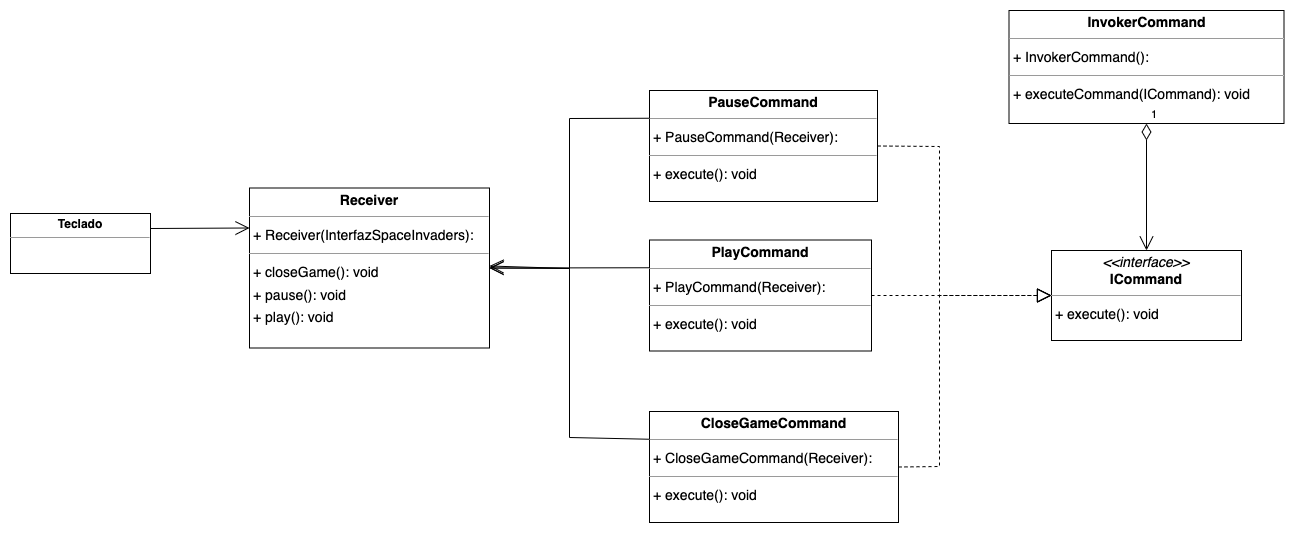

The diagram above was exported from draw.io. Its source (the exported page's mxGraphModel, read from the mxfile embedded in the PNG):
<mxGraphModel dx="2515" dy="2020" grid="1" gridSize="10" guides="1" tooltips="1" connect="1" arrows="1" fold="1" page="1" pageScale="1" pageWidth="850" pageHeight="1100" math="0" shadow="0">
  <root>
    <mxCell id="0" />
    <mxCell id="1" parent="0" />
    <mxCell id="2" value="&lt;p style=&quot;margin:0px;margin-top:4px;text-align:center;&quot;&gt;&lt;b&gt;CloseGameCommand&lt;/b&gt;&lt;/p&gt;&lt;hr size=&quot;1&quot;/&gt;&lt;p style=&quot;margin:0 0 0 4px;line-height:1.6;&quot;&gt;+ CloseGameCommand(Receiver): &lt;/p&gt;&lt;hr size=&quot;1&quot;/&gt;&lt;p style=&quot;margin:0 0 0 4px;line-height:1.6;&quot;&gt;+ execute(): void&lt;/p&gt;" style="verticalAlign=top;align=left;overflow=fill;fontSize=14;fontFamily=Helvetica;html=1;rounded=0;shadow=0;comic=0;labelBackgroundColor=none;strokeWidth=1;" vertex="1" parent="1">
      <mxGeometry x="40" y="-529" width="249" height="111" as="geometry" />
    </mxCell>
    <mxCell id="3" value="&lt;p style=&quot;margin:0px;margin-top:4px;text-align:center;&quot;&gt;&lt;i&gt;&amp;lt;&amp;lt;interface&amp;gt;&amp;gt;&lt;/i&gt;&lt;br/&gt;&lt;b&gt;ICommand&lt;/b&gt;&lt;/p&gt;&lt;hr size=&quot;1&quot;/&gt;&lt;p style=&quot;margin:0 0 0 4px;line-height:1.6;&quot;&gt;+ execute(): void&lt;/p&gt;" style="verticalAlign=top;align=left;overflow=fill;fontSize=14;fontFamily=Helvetica;html=1;rounded=0;shadow=0;comic=0;labelBackgroundColor=none;strokeWidth=1;" vertex="1" parent="1">
      <mxGeometry x="442" y="-690" width="190" height="90" as="geometry" />
    </mxCell>
    <mxCell id="4" value="&lt;p style=&quot;margin:0px;margin-top:4px;text-align:center;&quot;&gt;&lt;b&gt;InvokerCommand&lt;/b&gt;&lt;/p&gt;&lt;hr size=&quot;1&quot;/&gt;&lt;p style=&quot;margin:0 0 0 4px;line-height:1.6;&quot;&gt;+ InvokerCommand(): &lt;/p&gt;&lt;hr size=&quot;1&quot;/&gt;&lt;p style=&quot;margin:0 0 0 4px;line-height:1.6;&quot;&gt;+ executeCommand(ICommand): void&lt;/p&gt;" style="verticalAlign=top;align=left;overflow=fill;fontSize=14;fontFamily=Helvetica;html=1;rounded=0;shadow=0;comic=0;labelBackgroundColor=none;strokeWidth=1;" vertex="1" parent="1">
      <mxGeometry x="399.5" y="-930" width="275" height="113" as="geometry" />
    </mxCell>
    <mxCell id="5" value="&lt;p style=&quot;margin:0px;margin-top:4px;text-align:center;&quot;&gt;&lt;b&gt;PauseCommand&lt;/b&gt;&lt;/p&gt;&lt;hr size=&quot;1&quot;/&gt;&lt;p style=&quot;margin:0 0 0 4px;line-height:1.6;&quot;&gt;+ PauseCommand(Receiver): &lt;/p&gt;&lt;hr size=&quot;1&quot;/&gt;&lt;p style=&quot;margin:0 0 0 4px;line-height:1.6;&quot;&gt;+ execute(): void&lt;/p&gt;" style="verticalAlign=top;align=left;overflow=fill;fontSize=14;fontFamily=Helvetica;html=1;rounded=0;shadow=0;comic=0;labelBackgroundColor=none;strokeWidth=1;" vertex="1" parent="1">
      <mxGeometry x="40" y="-850" width="228" height="111" as="geometry" />
    </mxCell>
    <mxCell id="6" value="&lt;p style=&quot;margin:0px;margin-top:4px;text-align:center;&quot;&gt;&lt;b&gt;PlayCommand&lt;/b&gt;&lt;/p&gt;&lt;hr size=&quot;1&quot;/&gt;&lt;p style=&quot;margin:0 0 0 4px;line-height:1.6;&quot;&gt;+ PlayCommand(Receiver): &lt;/p&gt;&lt;hr size=&quot;1&quot;/&gt;&lt;p style=&quot;margin:0 0 0 4px;line-height:1.6;&quot;&gt;+ execute(): void&lt;/p&gt;" style="verticalAlign=top;align=left;overflow=fill;fontSize=14;fontFamily=Helvetica;html=1;rounded=0;shadow=0;comic=0;labelBackgroundColor=none;strokeWidth=1;" vertex="1" parent="1">
      <mxGeometry x="40" y="-700.5" width="222" height="111" as="geometry" />
    </mxCell>
    <mxCell id="7" value="&lt;p style=&quot;margin:0px;margin-top:4px;text-align:center;&quot;&gt;&lt;b&gt;Receiver&lt;/b&gt;&lt;/p&gt;&lt;hr size=&quot;1&quot;/&gt;&lt;p style=&quot;margin:0 0 0 4px;line-height:1.6;&quot;&gt;+ Receiver(InterfazSpaceInvaders): &lt;/p&gt;&lt;hr size=&quot;1&quot;/&gt;&lt;p style=&quot;margin:0 0 0 4px;line-height:1.6;&quot;&gt;+ closeGame(): void&lt;br/&gt;+ pause(): void&lt;br/&gt;+ play(): void&lt;/p&gt;" style="verticalAlign=top;align=left;overflow=fill;fontSize=14;fontFamily=Helvetica;html=1;rounded=0;shadow=0;comic=0;labelBackgroundColor=none;strokeWidth=1;" vertex="1" parent="1">
      <mxGeometry x="-360" y="-752.5" width="240" height="160" as="geometry" />
    </mxCell>
    <mxCell id="8" value="" style="endArrow=block;dashed=1;endFill=0;endSize=12;html=1;rounded=0;exitX=1;exitY=0.5;exitDx=0;exitDy=0;entryX=0;entryY=0.5;entryDx=0;entryDy=0;" edge="1" source="5" target="3" parent="1">
      <mxGeometry width="160" relative="1" as="geometry">
        <mxPoint x="440" y="-450" as="sourcePoint" />
        <mxPoint x="600" y="-450" as="targetPoint" />
        <Array as="points">
          <mxPoint x="330" y="-794" />
          <mxPoint x="330" y="-645" />
        </Array>
      </mxGeometry>
    </mxCell>
    <mxCell id="9" value="" style="endArrow=block;dashed=1;endFill=0;endSize=12;html=1;rounded=0;exitX=1;exitY=0.5;exitDx=0;exitDy=0;entryX=0;entryY=0.5;entryDx=0;entryDy=0;" edge="1" source="2" target="3" parent="1">
      <mxGeometry width="160" relative="1" as="geometry">
        <mxPoint x="254" y="-540" as="sourcePoint" />
        <mxPoint x="547" y="-650" as="targetPoint" />
        <Array as="points">
          <mxPoint x="330" y="-474" />
          <mxPoint x="330" y="-645" />
        </Array>
      </mxGeometry>
    </mxCell>
    <mxCell id="10" value="" style="endArrow=block;dashed=1;endFill=0;endSize=12;html=1;rounded=0;exitX=1;exitY=0.5;exitDx=0;exitDy=0;entryX=0;entryY=0.5;entryDx=0;entryDy=0;" edge="1" source="6" target="3" parent="1">
      <mxGeometry width="160" relative="1" as="geometry">
        <mxPoint x="834" y="-540" as="sourcePoint" />
        <mxPoint x="547" y="-650" as="targetPoint" />
        <Array as="points" />
      </mxGeometry>
    </mxCell>
    <mxCell id="11" value="&lt;p style=&quot;margin:0px;margin-top:4px;text-align:center;&quot;&gt;&lt;b&gt;Teclado&lt;/b&gt;&lt;/p&gt;&lt;hr size=&quot;1&quot;&gt;&lt;div style=&quot;height:2px;&quot;&gt;&lt;/div&gt;" style="verticalAlign=top;align=left;overflow=fill;fontSize=12;fontFamily=Helvetica;html=1;whiteSpace=wrap;" vertex="1" parent="1">
      <mxGeometry x="-599" y="-727" width="140" height="60" as="geometry" />
    </mxCell>
    <mxCell id="12" value="1" style="endArrow=open;html=1;endSize=12;startArrow=diamondThin;startSize=14;startFill=0;edgeStyle=orthogonalEdgeStyle;align=left;verticalAlign=bottom;rounded=0;exitX=0.5;exitY=1;exitDx=0;exitDy=0;entryX=0.5;entryY=0;entryDx=0;entryDy=0;" edge="1" source="4" target="3" parent="1">
      <mxGeometry x="-1" y="3" relative="1" as="geometry">
        <mxPoint x="80" y="-600" as="sourcePoint" />
        <mxPoint x="240" y="-600" as="targetPoint" />
      </mxGeometry>
    </mxCell>
    <mxCell id="13" value="" style="endArrow=open;endFill=1;endSize=12;html=1;rounded=0;entryX=1;entryY=0.5;entryDx=0;entryDy=0;exitX=0;exitY=0.25;exitDx=0;exitDy=0;" edge="1" source="5" target="7" parent="1">
      <mxGeometry width="160" relative="1" as="geometry">
        <mxPoint x="10" y="-700" as="sourcePoint" />
        <mxPoint x="170" y="-700" as="targetPoint" />
        <Array as="points">
          <mxPoint x="-40" y="-822" />
          <mxPoint x="-40" y="-672" />
        </Array>
      </mxGeometry>
    </mxCell>
    <mxCell id="14" value="" style="endArrow=open;endFill=1;endSize=12;html=1;rounded=0;entryX=1;entryY=0.5;entryDx=0;entryDy=0;exitX=0;exitY=0.25;exitDx=0;exitDy=0;" edge="1" source="6" target="7" parent="1">
      <mxGeometry width="160" relative="1" as="geometry">
        <mxPoint x="30" y="-812" as="sourcePoint" />
        <mxPoint x="-110" y="-670" as="targetPoint" />
      </mxGeometry>
    </mxCell>
    <mxCell id="15" value="" style="endArrow=open;endFill=1;endSize=12;html=1;rounded=0;exitX=0;exitY=0.25;exitDx=0;exitDy=0;entryX=1;entryY=0.5;entryDx=0;entryDy=0;" edge="1" source="2" parent="1">
      <mxGeometry width="160" relative="1" as="geometry">
        <mxPoint x="20" y="-503.25" as="sourcePoint" />
        <mxPoint x="-120" y="-674.5" as="targetPoint" />
        <Array as="points">
          <mxPoint x="-40" y="-503" />
          <mxPoint x="-40" y="-672" />
        </Array>
      </mxGeometry>
    </mxCell>
    <mxCell id="16" value="" style="endArrow=open;endFill=1;endSize=12;html=1;rounded=0;exitX=1;exitY=0.25;exitDx=0;exitDy=0;entryX=0;entryY=0.25;entryDx=0;entryDy=0;" edge="1" source="11" target="7" parent="1">
      <mxGeometry width="160" relative="1" as="geometry">
        <mxPoint x="-370" y="-840" as="sourcePoint" />
        <mxPoint x="-210" y="-840" as="targetPoint" />
      </mxGeometry>
    </mxCell>
  </root>
</mxGraphModel>